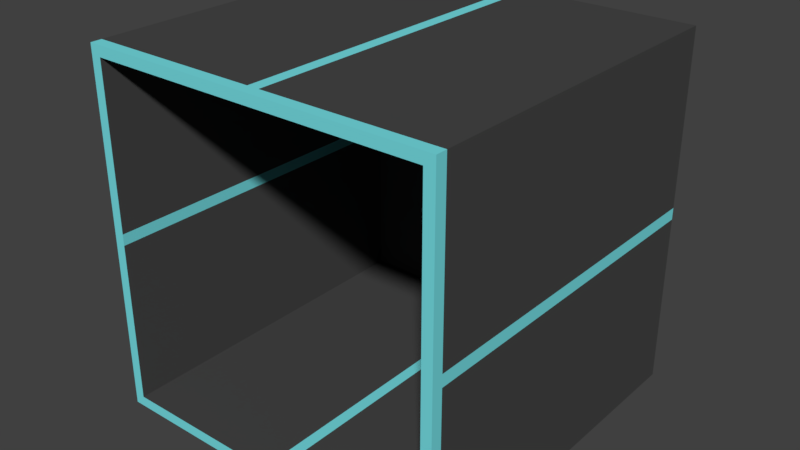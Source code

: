# Source: PuzzleLid.blend  (saved by Blender 2.78.0; exported with 4.5.12 LTS)
import bpy
from mathutils import Matrix  # noqa: F401  (used for matrix-valued properties, if any)

bpy.ops.wm.read_factory_settings(use_empty=True)
scene = bpy.context.scene
scene.name = 'Scene'

# ---- collections
col_collection_1 = bpy.data.collections.new('Collection 1'); scene.collection.children.link(col_collection_1)

# ---- materials (node trees are filled in below, after node groups)
mat_puzzlelid2 = bpy.data.materials.new('PuzzleLid2')
mat_puzzlelid2.alpha_threshold = 0.0
mat_puzzlelid2.use_transparent_shadow = False
mat_puzzlelid2.diffuse_color = (0.06372, 0.06372, 0.06372, 1.0)
mat_puzzlelid2.roughness = 0.5
mat_puzzlelid2.specular_intensity = 0.0
mat_glow = bpy.data.materials.new('Glow')
mat_glow.alpha_threshold = 0.0
mat_glow.use_transparent_shadow = False
mat_glow.diffuse_color = (0.1878, 0.7547, 0.8, 1.0)
mat_glow.roughness = 0.5
mat_glow.specular_intensity = 0.0

# ---- material node trees

# ---- world
world_world = bpy.data.worlds.new('World'); scene.world = world_world
world_world.color = (0.05088, 0.05088, 0.05088)
world_world.use_sun_shadow = False
world_world.sun_shadow_jitter_overblur = 0.0
world_world.cycles.sampling_method = 'MANUAL'

# ---- meshes
me_cube_001 = bpy.data.meshes.new('Cube.001')
me_cube_001.from_pydata([(-8.0, 16.0, 8.0), (-8.0, 16.0, -8.0), (8.0, 16.0, 8.0), (8.0, 16.0, -8.0), (-7.528, 1.425e-06, 7.528), (-7.528, 15.53, 7.528), (-7.528, -1.425e-06, -7.528), (-7.528, 15.53, -7.528), (7.528, 1.425e-06, 7.528), (7.528, 15.53, 7.528), (7.528, -1.425e-06, -7.528), (7.528, 15.53, -7.528), (-8.0, 16.0, 0.2667), (-8.0, 16.0, -0.2667), (8.0, 16.0, -0.2667), (8.0, 16.0, 0.2667), (-7.528, -4.768e-07, -0.2509), (-7.528, 4.768e-07, 0.2509), (-7.528, 15.53, 0.2509), (-7.528, 15.53, -0.2509), (7.528, 4.768e-07, 0.2509), (7.528, -4.768e-07, -0.2509), (7.528, 15.53, -0.2509), (7.528, 15.53, 0.2509), (-0.2667, 16.0, -8.0), (0.2667, 16.0, -8.0), (0.2667, 16.0, 8.0), (-0.2667, 16.0, 8.0), (0.2509, -9.537e-07, -7.528), (-0.2509, -9.537e-07, -7.528), (-0.2509, 15.53, -7.528), (0.2509, 15.53, -7.528), (-0.2509, 9.537e-07, 7.528), (0.2509, 9.537e-07, 7.528), (0.2509, 15.53, 7.528), (-0.2509, 15.53, 7.528), (0.2509, 15.53, -0.2509), (-0.2509, 15.53, -0.2509), (0.2509, 15.53, 0.2509), (-0.2509, 15.53, 0.2509), (-0.2667, 16.0, -0.2667), (0.2667, 16.0, -0.2667), (-0.2667, 16.0, 0.2667), (0.2667, 16.0, 0.2667), (-8.0, 0.5, 8.0), (-8.0, 0.5, -8.0), (8.0, 0.5, -8.0), (8.0, 0.5, 8.0), (8.0, 0.5, -0.2667), (8.0, 0.5, 0.2667), (-8.0, 0.5, 0.2667), (-8.0, 0.5, -0.2667), (0.2667, 0.5, 8.0), (-0.2667, 0.5, 8.0), (-0.2667, 0.5, -8.0), (0.2667, 0.5, -8.0)], [], [(51, 13, 1, 45), (55, 25, 3, 46), (49, 15, 2, 47), (53, 27, 0, 44), (42, 12, 0, 27), (16, 6, 7, 19), (28, 10, 11, 31), (20, 8, 9, 23), (32, 4, 5, 35), (39, 35, 5, 18), (30, 37, 19, 7), (10, 21, 22, 11), (4, 17, 18, 5), (24, 1, 13, 40), (46, 3, 14, 48), (44, 0, 12, 50), (3, 25, 41, 14), (11, 22, 36, 31), (23, 9, 34, 38), (8, 33, 34, 9), (6, 29, 30, 7), (15, 43, 26, 2), (47, 2, 26, 52), (45, 1, 24, 54)])
me_cube_001.materials.append(mat_puzzlelid2)
me_cube_001.use_remesh_preserve_volume = False
me_cube_001.use_remesh_preserve_attributes = False
me_cube_001.use_mirror_vertex_groups = False
me_cube_001.update()
me_cube = bpy.data.meshes.new('Cube')
me_cube.from_pydata([(-8.0, 1.425e-06, 8.0), (-8.0, -1.425e-06, -8.0), (8.0, 1.425e-06, 8.0), (8.0, -1.425e-06, -8.0), (-7.528, 1.425e-06, 7.528), (-7.528, -1.425e-06, -7.528), (7.528, 1.425e-06, 7.528), (7.528, -1.425e-06, -7.528), (-8.0, -4.768e-07, -0.2667), (-8.0, 4.768e-07, 0.2667), (-8.0, 16.0, 0.2667), (-8.0, 16.0, -0.2667), (8.0, 4.768e-07, 0.2667), (8.0, -4.768e-07, -0.2667), (8.0, 16.0, -0.2667), (8.0, 16.0, 0.2667), (-7.528, -4.768e-07, -0.2509), (-7.528, 4.768e-07, 0.2509), (-7.528, 15.53, 0.2509), (-7.528, 15.53, -0.2509), (7.528, 4.768e-07, 0.2509), (7.528, -4.768e-07, -0.2509), (7.528, 15.53, -0.2509), (7.528, 15.53, 0.2509), (0.2667, -9.537e-07, -8.0), (-0.2667, -9.537e-07, -8.0), (-0.2667, 16.0, -8.0), (0.2667, 16.0, -8.0), (-0.2667, 9.537e-07, 8.0), (0.2667, 9.537e-07, 8.0), (0.2667, 16.0, 8.0), (-0.2667, 16.0, 8.0), (0.2509, -9.537e-07, -7.528), (-0.2509, -9.537e-07, -7.528), (-0.2509, 15.53, -7.528), (0.2509, 15.53, -7.528), (-0.2509, 9.537e-07, 7.528), (0.2509, 9.537e-07, 7.528), (0.2509, 15.53, 7.528), (-0.2509, 15.53, 7.528), (0.2509, 15.53, -0.2509), (-0.2509, 15.53, -0.2509), (0.2509, 15.53, 0.2509), (-0.2509, 15.53, 0.2509), (-0.2667, 16.0, -0.2667), (0.2667, 16.0, -0.2667), (-0.2667, 16.0, 0.2667), (0.2667, 16.0, 0.2667), (-8.0, 0.5, 8.0), (-8.0, 0.5, -8.0), (8.0, 0.5, -8.0), (8.0, 0.5, 8.0), (8.0, 0.5, -0.2667), (8.0, 0.5, 0.2667), (-8.0, 0.5, 0.2667), (-8.0, 0.5, -0.2667), (0.2667, 0.5, 8.0), (-0.2667, 0.5, 8.0), (-0.2667, 0.5, -8.0), (0.2667, 0.5, -8.0)], [], [(8, 1, 5, 16), (24, 3, 7, 32), (12, 2, 6, 20), (28, 0, 4, 36), (3, 13, 21, 7), (13, 12, 20, 21), (0, 9, 17, 4), (9, 8, 16, 17), (41, 43, 18, 19), (21, 20, 23, 22), (17, 16, 19, 18), (44, 11, 10, 46), (52, 14, 15, 53), (54, 10, 11, 55), (14, 45, 47, 15), (45, 44, 46, 47), (27, 26, 44, 45), (22, 23, 42, 40), (40, 42, 43, 41), (35, 40, 41, 34), (2, 29, 37, 6), (29, 28, 36, 37), (1, 25, 33, 5), (25, 24, 32, 33), (42, 38, 39, 43), (37, 36, 39, 38), (33, 32, 35, 34), (47, 46, 31, 30), (56, 30, 31, 57), (58, 26, 27, 59), (25, 58, 59, 24), (1, 49, 58, 25), (29, 56, 57, 28), (2, 51, 56, 29), (9, 54, 55, 8), (0, 48, 54, 9), (13, 52, 53, 12), (3, 50, 52, 13), (28, 57, 48, 0), (12, 53, 51, 2), (24, 59, 50, 3), (8, 55, 49, 1)])
me_cube.materials.append(mat_glow)
me_cube.use_remesh_preserve_volume = False
me_cube.use_remesh_preserve_attributes = False
me_cube.use_mirror_vertex_groups = False
me_cube.update()

# ---- objects
ob_cube_001 = bpy.data.objects.new('Cube.001', me_cube_001)
ob_cube = bpy.data.objects.new('Cube', me_cube)

# ---- transforms, parenting, visibility, modifiers, constraints
ob_cube_001.location = (0.0, 0.0, 0.0)
ob_cube_001.lineart.crease_threshold = 0.0
ob_cube.location = (0.0, 0.0, 0.0)
ob_cube.lineart.crease_threshold = 0.0

# ---- collection membership
col_collection_1.objects.link(ob_cube_001)
col_collection_1.objects.link(ob_cube)

# ---- scene / render settings (as saved in the file)
scene.frame_start = 1; scene.frame_end = 250; scene.frame_set(1)
scene.render.engine = 'BLENDER_EEVEE_NEXT'
scene.render.resolution_percentage = 50
scene.render.dither_intensity = 0.0
scene.cycles.use_denoising = False
scene.cycles.samples = 128
scene.cycles.sampling_pattern = 'TABULATED_SOBOL'
scene.cycles.light_sampling_threshold = 0.0
scene.cycles.use_adaptive_sampling = False
scene.cycles.use_light_tree = False
scene.cycles.blur_glossy = 0.0
scene.cycles.sample_clamp_indirect = 0.0
scene.view_settings.view_transform = 'Standard'
bpy.context.view_layer.update()

# ---- added for rendering (the .blend has no active camera and no usable light): camera, sun
cam_auto = bpy.data.cameras.new('AutoCamera')
cam_auto.lens = 50.0
cam_auto.sensor_width = 36.0
cam_auto.clip_end = 1000.0
ob_auto_camera = bpy.data.objects.new('AutoCamera', cam_auto)
scene.collection.objects.link(ob_auto_camera)
ob_auto_camera.location = (25.6406, -22.7687, 20.5125)
ob_auto_camera.rotation_euler = (1.09748, -7.21219e-08, 0.694738)
scene.camera = ob_auto_camera
light_auto_sun = bpy.data.lights.new('AutoSun', 'SUN')
light_auto_sun.energy = 3.0
light_auto_sun.angle = 0.0523599
ob_auto_sun = bpy.data.objects.new('AutoSun', light_auto_sun)
scene.collection.objects.link(ob_auto_sun)
ob_auto_sun.rotation_euler = (0.872665, 0.174533, 0.523599)
bpy.context.view_layer.update()
